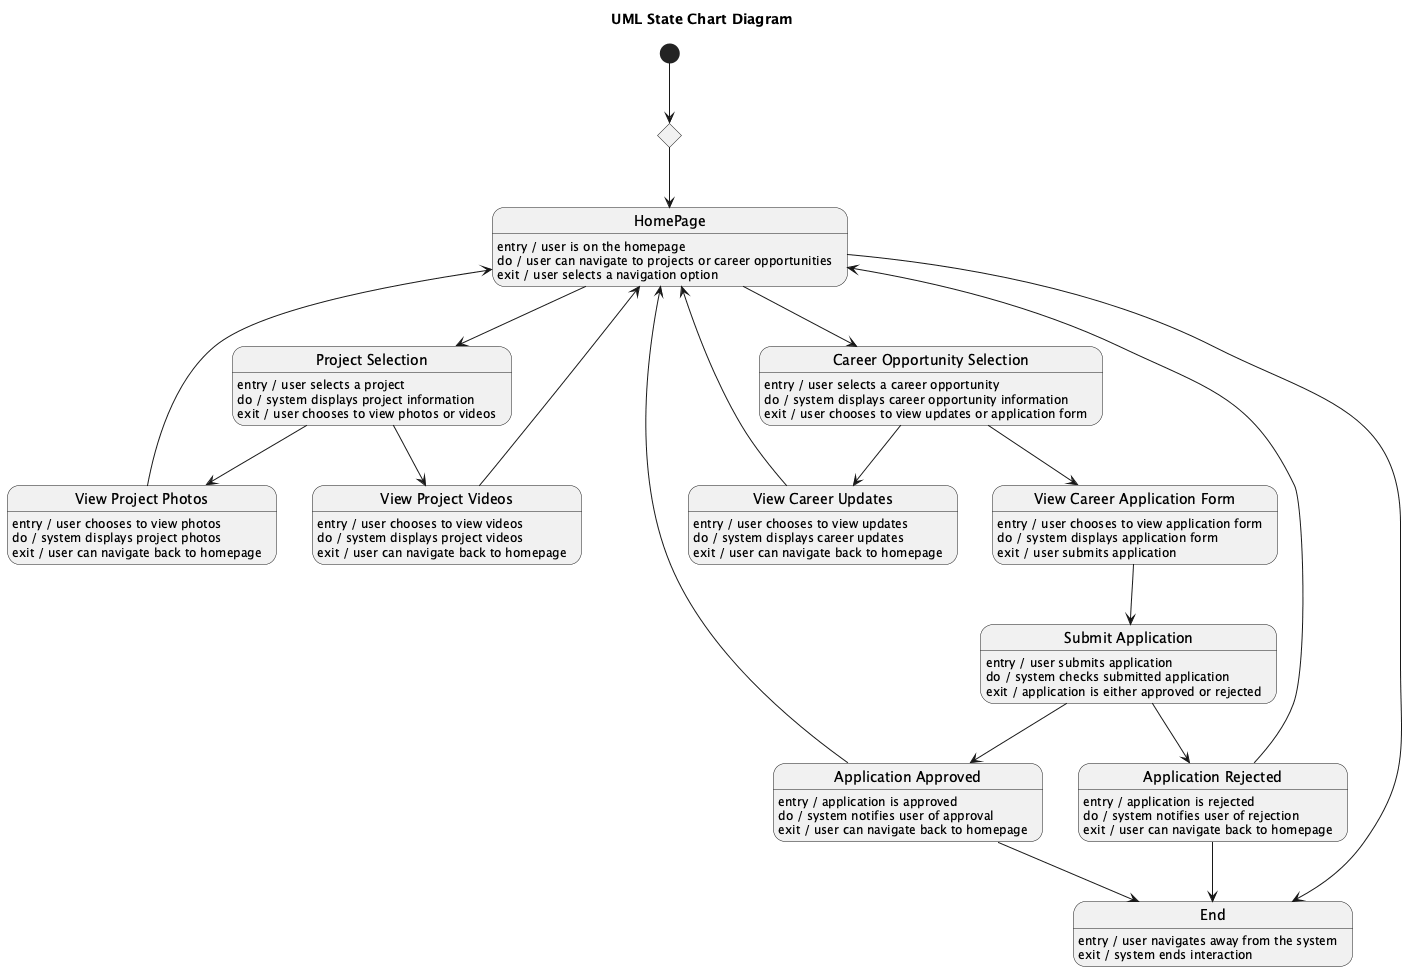

The diagram above was rendered by PlantUML. Its source (embedded in the PNG):
@startuml
title UML State Chart Diagram

[*] --> StartNavigation

state StartNavigation <<choice>>
StartNavigation --> HomePage

state "HomePage" as HomePage
HomePage : entry / user is on the homepage
HomePage : do / user can navigate to projects or career opportunities
HomePage : exit / user selects a navigation option

HomePage --> ProjectSelection
HomePage --> CareerOpportunitySelection


state "Project Selection" as ProjectSelection
ProjectSelection : entry / user selects a project
ProjectSelection : do / system displays project information
ProjectSelection : exit / user chooses to view photos or videos

ProjectSelection --> ViewProjectPhotos
ProjectSelection --> ViewProjectVideos


state "Career Opportunity Selection" as CareerOpportunitySelection
CareerOpportunitySelection : entry / user selects a career opportunity
CareerOpportunitySelection : do / system displays career opportunity information
CareerOpportunitySelection : exit / user chooses to view updates or application form

CareerOpportunitySelection --> ViewCareerUpdates
CareerOpportunitySelection --> ViewCareerApplicationForm


state "View Project Photos" as ViewProjectPhotos
ViewProjectPhotos : entry / user chooses to view photos
ViewProjectPhotos : do / system displays project photos
ViewProjectPhotos : exit / user can navigate back to homepage

ViewProjectPhotos --> HomePage


state "View Project Videos" as ViewProjectVideos
ViewProjectVideos : entry / user chooses to view videos
ViewProjectVideos : do / system displays project videos
ViewProjectVideos : exit / user can navigate back to homepage

ViewProjectVideos --> HomePage


state "View Career Updates" as ViewCareerUpdates
ViewCareerUpdates : entry / user chooses to view updates
ViewCareerUpdates : do / system displays career updates
ViewCareerUpdates : exit / user can navigate back to homepage

ViewCareerUpdates --> HomePage


state "View Career Application Form" as ViewCareerApplicationForm
ViewCareerApplicationForm : entry / user chooses to view application form
ViewCareerApplicationForm : do / system displays application form
ViewCareerApplicationForm : exit / user submits application

ViewCareerApplicationForm --> SubmitApplication


state "Submit Application" as SubmitApplication
SubmitApplication : entry / user submits application
SubmitApplication : do / system checks submitted application
SubmitApplication : exit / application is either approved or rejected

SubmitApplication --> ApplicationApproved
SubmitApplication --> ApplicationRejected


state "Application Approved" as ApplicationApproved
ApplicationApproved : entry / application is approved
ApplicationApproved : do / system notifies user of approval
ApplicationApproved : exit / user can navigate back to homepage

ApplicationApproved --> HomePage


state "Application Rejected" as ApplicationRejected
ApplicationRejected : entry / application is rejected
ApplicationRejected : do / system notifies user of rejection
ApplicationRejected : exit / user can navigate back to homepage

ApplicationRejected --> HomePage


state "End" as End
End : entry / user navigates away from the system
End : exit / system ends interaction

ApplicationApproved --> End
ApplicationRejected --> End
HomePage --> End

@enduml